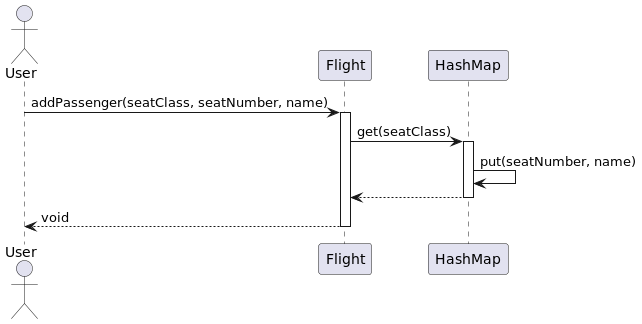

The diagram above was rendered by PlantUML. Its source (embedded in the PNG):
@startuml
actor User as "User"
participant "Flight" as Flight
participant "HashMap" as Seats

User -> Flight : addPassenger(seatClass, seatNumber, name)
activate Flight

Flight -> Seats : get(seatClass)
activate Seats
Seats -> Seats : put(seatNumber, name)
Seats --> Flight
deactivate Seats

Flight --> User : void
deactivate Flight
@enduml